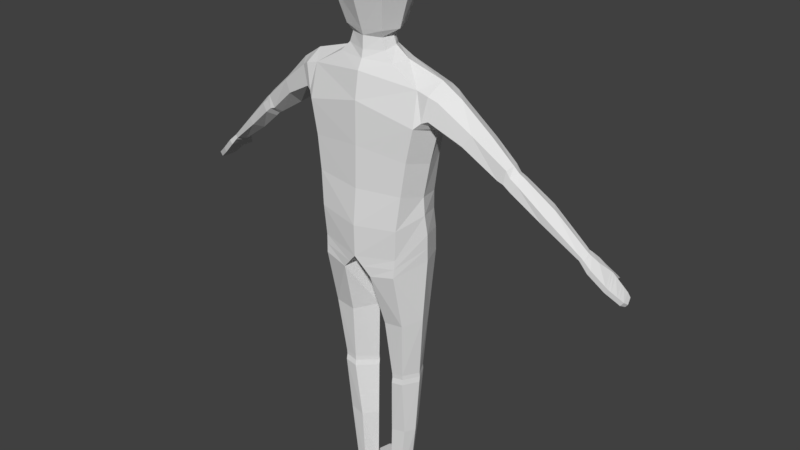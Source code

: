 # Source: PlayerRoll.blend  (saved by Blender 2.78.0; exported with 4.5.12 LTS)
import bpy
from mathutils import Matrix  # noqa: F401  (used for matrix-valued properties, if any)

bpy.ops.wm.read_factory_settings(use_empty=True)
scene = bpy.context.scene
scene.name = 'Scene'

# ---- collections
col_collection_1 = bpy.data.collections.new('Collection 1'); scene.collection.children.link(col_collection_1)

# ---- materials (node trees are filled in below, after node groups)
mat_material = bpy.data.materials.new('Material')
mat_material.alpha_threshold = 0.0
mat_material.use_transparent_shadow = False
mat_material.roughness = 0.5
mat_material.line_color = (0.0, 0.0, 0.0, 1.0)

# ---- material node trees

# ---- world
world_world = bpy.data.worlds.new('World'); scene.world = world_world
world_world.color = (0.05088, 0.05088, 0.05088)
world_world.use_sun_shadow = False
world_world.sun_shadow_jitter_overblur = 0.0
world_world.cycles.sampling_method = 'MANUAL'

# ---- meshes
me_cube = bpy.data.meshes.new('Cube')
me_cube.from_pydata([(0.07478, 0.08007, 1.629), (0.08339, -0.08027, 1.629), (0.0714, 0.08007, 1.738), (0.08254, -0.08027, 1.738), (0.0, 0.1014, 1.629), (0.0, -0.1016, 1.629), (0.0, 0.1014, 1.738), (0.0, -0.1016, 1.738), (0.05666, 0.04979, 1.797), (0.05517, -0.05839, 1.806), (0.0, 0.06744, 1.805), (0.0, -0.06962, 1.815), (0.04394, 0.06582, 1.525), (0.06033, -0.05498, 1.528), (0.0, 0.07853, 1.525), (0.0, -0.06651, 1.525), (0.1059, -0.0001039, 1.629), (0.1061, -0.000104, 1.738), (0.07341, -0.004116, 1.806), (0.0, -0.000104, 1.828), (0.07509, -0.0001039, 1.525), (0.06316, -0.0008978, 1.481), (0.05145, -0.001138, 1.51), (0.0493, -0.04318, 1.506), (0.03833, 0.02794, 1.51), (0.0, 0.03567, 1.51), (0.0, -0.06052, 1.507), (0.06164, -0.04247, 1.474), (0.04234, 0.03215, 1.474), (0.0, 0.0411, 1.474), (0.0, -0.06242, 1.469), (0.2149, 0.002166, 1.416), (0.1023, 0.002815, 1.449), (0.08855, -0.04838, 1.446), (0.08613, 0.0435, 1.442), (0.0, 0.06262, 1.444), (0.0, -0.06738, 1.446), (0.2011, 0.00459, 1.275), (0.1755, -0.05373, 1.395), (0.2094, 0.05071, 1.394), (0.0, 0.07258, 1.426), (0.0, -0.0823, 1.417), (0.1796, -0.07596, 1.295), (0.178, 0.07365, 1.307), (0.0, 0.09588, 1.309), (0.0, -0.09568, 1.338), (0.1688, 0.005095, 0.9544), (0.1635, -0.006668, 1.073), (0.1441, -0.08195, 1.093), (0.1389, 0.07105, 1.06), (0.0, 0.08277, 1.043), (0.0, -0.1007, 1.085), (0.2757, 0.005865, 1.376), (0.1268, -0.08559, 0.8961), (0.1332, 0.08838, 0.9378), (0.0, 0.07758, 0.8884), (0.0, -0.1098, 0.878), (0.0, 0.009247, 0.8599), (0.2349, -0.04481, 1.373), (0.2595, 0.04376, 1.365), (0.2315, 0.04996, 1.309), (0.2233, 0.008518, 1.284), (0.213, -0.05512, 1.318), (0.4315, 0.02129, 1.232), (0.4243, -0.003028, 1.225), (0.4194, 0.05107, 1.227), (0.3973, 0.05423, 1.2), (0.3914, 0.0158, 1.177), (0.4012, -0.006931, 1.192), (0.3639, 0.01912, 1.293), (0.3497, 0.05844, 1.28), (0.3293, -0.0248, 1.302), (0.306, -0.03416, 1.269), (0.3063, 0.01062, 1.23), (0.3265, 0.06481, 1.248), (0.4473, 0.02257, 1.216), (0.4354, -0.001857, 1.207), (0.438, 0.04583, 1.21), (0.4141, 0.04843, 1.187), (0.4072, 0.01789, 1.168), (0.4191, -0.006591, 1.186), (0.463, 0.0264, 1.204), (0.4569, 0.0005229, 1.191), (0.4505, 0.05338, 1.198), (0.4267, 0.05607, 1.174), (0.4216, 0.02053, 1.155), (0.44, -0.004323, 1.169), (0.5436, 0.04884, 1.132), (0.5353, 0.01562, 1.12), (0.5227, 0.07897, 1.133), (0.5039, 0.07757, 1.108), (0.5091, 0.04776, 1.087), (0.5248, 0.01612, 1.1), (0.6394, 0.06607, 1.036), (0.6345, 0.04023, 1.03), (0.6298, 0.0853, 1.035), (0.6174, 0.08571, 1.023), (0.6161, 0.06453, 1.014), (0.6279, 0.04, 1.021), (0.1964, -0.06314, 1.312), (0.2117, -0.05483, 1.386), (0.234, 0.04719, 1.383), (0.2023, 0.06179, 1.313), (0.2453, 0.004015, 1.396), (0.2122, 0.006554, 1.28), (0.1647, 0.01236, 0.8679), (0.124, -0.08951, 0.8399), (0.1296, 0.09511, 0.8598), (0.02336, 0.063, 0.8357), (0.04788, -0.09991, 0.8239), (0.003721, 0.01236, 0.8485), (0.1254, -0.08755, 0.868), (0.1667, 0.008729, 0.9111), (0.1314, 0.09175, 0.8988), (0.01469, 0.06975, 0.8644), (0.02394, -0.1049, 0.851), (0.002552, 0.01082, 0.8563), (0.1528, 0.008702, 0.6725), (0.1239, -0.05145, 0.6631), (0.1214, 0.07792, 0.6665), (0.04813, 0.0708, 0.6758), (0.06189, -0.05351, 0.6548), (0.01129, 0.009299, 0.6638), (0.1313, 0.02267, 0.4707), (0.1101, -0.03234, 0.4776), (0.1074, 0.06872, 0.4682), (0.06774, 0.06538, 0.4754), (0.07298, -0.03446, 0.4717), (0.02696, 0.02267, 0.4644), (0.1317, 0.024, 0.4563), (0.1104, -0.03133, 0.4633), (0.1076, 0.07044, 0.4537), (0.06762, 0.06707, 0.461), (0.07291, -0.03346, 0.4573), (0.02666, 0.024, 0.45), (0.1322, 0.02145, 0.4387), (0.1107, -0.03423, 0.4457), (0.1079, 0.0683, 0.4361), (0.06752, 0.06491, 0.4434), (0.07286, -0.03639, 0.4397), (0.02636, 0.02145, 0.4323), (0.1204, 0.01913, 0.2575), (0.1069, -0.01755, 0.2622), (0.09866, 0.05795, 0.2529), (0.05926, 0.05494, 0.26), (0.06065, -0.02218, 0.2537), (0.02632, 0.01741, 0.2559), (0.09619, 0.02446, 0.07028), (0.08525, -0.01486, 0.06751), (0.07786, 0.04964, 0.07347), (0.0546, 0.04716, 0.07335), (0.05416, -0.01888, 0.06423), (0.03561, 0.02446, 0.06674), (0.6651, 0.07788, 1.012), (0.6645, 0.03967, 1.004), (0.6488, 0.106, 1.011), (0.6342, 0.1065, 0.9967), (0.6444, 0.07723, 0.9947), (0.6546, 0.03919, 0.9917), (0.692, 0.1062, 0.9813), (0.7107, 0.0529, 0.9606), (0.6633, 0.1193, 0.9897), (0.6487, 0.1198, 0.975), (0.6742, 0.1091, 0.9656), (0.7008, 0.05241, 0.9483), (0.7352, 0.1133, 0.9362), (0.7492, 0.06875, 0.9304), (0.7212, 0.1136, 0.9257), (0.7396, 0.06829, 0.9184), (0.7442, 0.1118, 0.925), (0.7538, 0.08293, 0.9204), (0.7338, 0.112, 0.9173), (0.7467, 0.08258, 0.9115), (0.6902, 0.1322, 0.9635), (0.6837, 0.1329, 0.9577), (0.7015, 0.1274, 0.9603), (0.6917, 0.1274, 0.9523), (0.8185, 0.2633, 0.7697), (0.09323, 0.02537, 0.05561), (0.08251, -0.01266, 0.05485), (0.0791, 0.04891, 0.06135), (0.05155, 0.04659, 0.06124), (0.05349, -0.01642, 0.05179), (0.03666, 0.02537, 0.0523), (0.09363, 0.02638, 0.04544), (0.08252, -0.0123, 0.04462), (0.0822, 0.0508, 0.05142), (0.04711, 0.0484, 0.0513), (0.05242, -0.0162, 0.04145), (0.03498, 0.02638, 0.04201), (0.09645, 0.03023, 0.03148), (0.08656, -0.02207, 0.02849), (0.08267, 0.06995, 0.04561), (0.0446, 0.06679, 0.0455), (0.05175, -0.02839, 0.02483), (0.03388, 0.0298, 0.02668), (0.09719, 0.03178, 0.004373), (0.08884, -0.0243, 0.006227), (0.09483, 0.0761, 0.000829), (0.03234, 0.07182, 0.000685), (0.05651, -0.03016, 0.002824), (0.03216, 0.03137, -0.0005031), (0.08019, 0.1302, 0.03331), (0.04592, 0.1263, 0.03318), (0.08077, 0.1388, 0.000829), (0.03272, 0.1345, 0.000685), (0.06965, 0.1664, 0.0203), (0.05035, 0.1642, 0.02022), (0.0735, 0.1696, 0.003011), (0.04643, 0.1672, 0.00293), (0.1348, 0.07657, 1.002), (0.0, 0.08188, 0.9648), (0.1662, -0.004592, 1.017), (0.0, -0.1115, 0.9744), (0.1328, -0.08941, 0.9888), (0.1548, 0.07321, 1.183), (0.0, 0.09019, 1.176), (0.1787, -0.0001747, 1.174), (0.0, -0.09731, 1.211), (0.1582, -0.07809, 1.194), (0.6996, 0.1075, 0.9733), (0.6825, 0.1098, 0.9586), (0.7175, 0.05569, 0.9553), (0.7076, 0.05521, 0.9431), (0.6879, 0.1019, 0.986), (0.6611, 0.1173, 0.993), (0.7037, 0.0509, 0.9672), (0.6938, 0.05042, 0.9549), (0.6697, 0.1042, 0.97), (0.6465, 0.1177, 0.9783), (0.6714, 0.1232, 0.9818), (0.6593, 0.1238, 0.9698), (0.6795, 0.1146, 0.9615), (0.6949, 0.1126, 0.9749), (0.7167, 0.1103, 0.9555), (0.7327, 0.06197, 0.9433), (0.723, 0.06149, 0.9312), (0.7011, 0.1116, 0.9428), (0.7237, 0.1114, 0.9483), (0.7389, 0.06451, 0.9385), (0.7292, 0.06404, 0.9264), (0.7086, 0.1124, 0.9364), (0.6341, 0.06511, 1.041), (0.6239, 0.08495, 1.041), (0.629, 0.03886, 1.035), (0.6221, 0.03867, 1.025), (0.6101, 0.0636, 1.018), (0.6111, 0.08526, 1.028), (0.635, 0.09096, 1.029), (0.622, 0.09139, 1.016), (0.6238, 0.068, 1.009), (0.6465, 0.06929, 1.029), (0.6427, 0.04008, 1.023), (0.6352, 0.03977, 1.013)], [], [(16, 17, 3, 1), (2, 0, 4, 6), (1, 3, 7, 5), (7, 3, 9, 11), (16, 1, 13, 20), (18, 19, 11, 9), (17, 2, 8, 18), (2, 6, 10, 8), (13, 15, 26, 23), (1, 5, 15, 13), (4, 0, 12, 14), (14, 12, 24, 25), (3, 17, 18, 9), (8, 10, 19, 18), (0, 16, 20, 12), (0, 2, 17, 16), (24, 22, 21, 28), (25, 24, 28, 29), (12, 20, 22, 24), (20, 13, 23, 22), (28, 21, 32, 34), (29, 28, 34, 35), (23, 26, 30, 27), (22, 23, 27, 21), (35, 34, 39, 40), (32, 33, 38, 31), (27, 30, 36, 33), (21, 27, 33, 32), (102, 101, 59, 60), (38, 41, 45, 42), (34, 32, 31, 39), (33, 36, 41, 38), (215, 217, 47, 49), (216, 215, 49, 50), (40, 39, 43, 44), (100, 99, 62, 58), (210, 212, 46, 54), (211, 210, 54, 55), (219, 218, 51, 48), (217, 219, 48, 47), (116, 114, 108, 110), (115, 116, 110, 109), (214, 213, 56, 53), (212, 214, 53, 46), (69, 71, 64, 63), (70, 69, 63, 65), (101, 103, 52, 59), (104, 102, 60, 61), (103, 100, 58, 52), (99, 104, 61, 62), (65, 63, 75, 77), (67, 66, 78, 79), (71, 72, 68, 64), (72, 73, 67, 68), (74, 70, 65, 66), (73, 74, 66, 67), (61, 60, 74, 73), (60, 59, 70, 74), (62, 61, 73, 72), (58, 62, 72, 71), (59, 52, 69, 70), (52, 58, 71, 69), (77, 75, 81, 83), (79, 78, 84, 85), (63, 64, 76, 75), (64, 68, 80, 76), (68, 67, 79, 80), (66, 65, 77, 78), (84, 83, 89, 90), (86, 85, 91, 92), (75, 76, 82, 81), (76, 80, 86, 82), (80, 79, 85, 86), (78, 77, 83, 84), (242, 244, 94, 93), (243, 242, 93, 95), (85, 84, 90, 91), (83, 81, 87, 89), (81, 82, 88, 87), (82, 86, 92, 88), (250, 249, 156, 157), (249, 248, 155, 156), (244, 245, 98, 94), (245, 246, 97, 98), (247, 243, 95, 96), (246, 247, 96, 97), (42, 37, 104, 99), (31, 38, 100, 103), (37, 43, 102, 104), (39, 31, 103, 101), (38, 42, 99, 100), (43, 39, 101, 102), (110, 108, 120, 122), (109, 110, 122, 121), (114, 113, 107, 108), (113, 112, 105, 107), (111, 115, 109, 106), (112, 111, 106, 105), (105, 117, 119, 107), (46, 53, 111, 112), (107, 119, 120, 108), (53, 56, 115, 111), (55, 54, 113, 114), (109, 121, 118, 106), (118, 121, 127, 124), (119, 117, 123, 125), (57, 55, 114, 116), (54, 46, 112, 113), (56, 57, 116, 115), (128, 126, 132, 134), (127, 128, 134, 133), (117, 118, 124, 123), (121, 122, 128, 127), (122, 120, 126, 128), (120, 119, 125, 126), (130, 133, 139, 136), (131, 129, 135, 137), (126, 125, 131, 132), (125, 123, 129, 131), (124, 127, 133, 130), (123, 124, 130, 129), (140, 138, 144, 146), (139, 140, 146, 145), (129, 130, 136, 135), (133, 134, 140, 139), (134, 132, 138, 140), (132, 131, 137, 138), (142, 145, 151, 148), (143, 141, 147, 149), (138, 137, 143, 144), (137, 135, 141, 143), (136, 139, 145, 142), (135, 136, 142, 141), (147, 148, 179, 178), (148, 151, 182, 179), (141, 142, 148, 147), (145, 146, 152, 151), (146, 144, 150, 152), (144, 143, 149, 150), (224, 226, 160, 159), (225, 224, 159, 161), (248, 251, 153, 155), (251, 252, 154, 153), (252, 253, 158, 154), (253, 250, 157, 158), (241, 238, 165, 167), (231, 230, 173, 174), (226, 227, 164, 160), (227, 228, 163, 164), (229, 225, 161, 162), (228, 229, 162, 163), (165, 166, 170, 169), (238, 239, 166, 165), (239, 240, 168, 166), (240, 241, 167, 168), (169, 170, 172, 171), (167, 165, 169, 171), (168, 167, 171, 172), (166, 168, 172, 170), (173, 175, 176, 174), (233, 232, 176, 175), (232, 231, 174, 176), (230, 233, 175, 173), (179, 182, 188, 185), (180, 178, 184, 186), (151, 152, 183, 182), (152, 150, 181, 183), (150, 149, 180, 181), (149, 147, 178, 180), (189, 187, 193, 195), (188, 189, 195, 194), (178, 179, 185, 184), (182, 183, 189, 188), (183, 181, 187, 189), (181, 180, 186, 187), (191, 194, 200, 197), (192, 190, 196, 198), (187, 186, 192, 193), (186, 184, 190, 192), (185, 188, 194, 191), (184, 185, 191, 190), (196, 197, 200, 201), (198, 196, 201, 199), (190, 191, 197, 196), (194, 195, 201, 200), (195, 193, 199, 201), (198, 199, 205, 204), (202, 204, 208, 206), (193, 192, 202, 203), (199, 193, 203, 205), (192, 198, 204, 202), (207, 206, 208, 209), (203, 202, 206, 207), (205, 203, 207, 209), (204, 205, 209, 208), (106, 118, 117, 105), (47, 48, 214, 212), (48, 51, 213, 214), (50, 49, 210, 211), (49, 47, 212, 210), (37, 42, 219, 217), (42, 45, 218, 219), (44, 43, 215, 216), (43, 37, 217, 215), (164, 163, 221, 223), (160, 164, 223, 222), (159, 160, 222, 220), (163, 159, 220, 221), (157, 156, 229, 228), (156, 155, 225, 229), (158, 157, 228, 227), (154, 158, 227, 226), (155, 153, 224, 225), (153, 154, 226, 224), (161, 159, 233, 230), (163, 162, 231, 232), (159, 163, 232, 233), (162, 161, 230, 231), (223, 221, 237, 236), (222, 223, 236, 235), (220, 222, 235, 234), (221, 220, 234, 237), (236, 237, 241, 240), (235, 236, 240, 239), (234, 235, 239, 238), (237, 234, 238, 241), (91, 90, 247, 246), (90, 89, 243, 247), (92, 91, 246, 245), (88, 92, 245, 244), (89, 87, 242, 243), (98, 97, 250, 253), (94, 98, 253, 252), (93, 94, 252, 251), (95, 93, 251, 248), (96, 95, 248, 249), (97, 96, 249, 250), (87, 88, 244, 242)])
me_cube.materials.append(mat_material)
me_cube.use_remesh_preserve_volume = False
me_cube.use_remesh_preserve_attributes = False
me_cube.use_mirror_vertex_groups = False
me_cube.update()
arm_armature = bpy.data.armatures.new('Armature')  # bones are not reproduced

# ---- objects
ob_playerskeleton = bpy.data.objects.new('PlayerSkeleton', arm_armature)
ob_player = bpy.data.objects.new('Player', me_cube)

# ---- transforms, parenting, visibility, modifiers, constraints
ob_playerskeleton.location = (0.0, 4.011, 0.0)
ob_playerskeleton.show_in_front = True
ob_playerskeleton.lineart.crease_threshold = 0.0
ob_player.parent = ob_playerskeleton
ob_player.location = (0.0, 0.0, 0.0)
ob_player.lock_rotations_4d = False
ob_player.empty_display_type = 'ARROWS'
ob_player.lineart.crease_threshold = 0.0
_vg = ob_player.vertex_groups.new(name='root')
_vg = ob_player.vertex_groups.new(name='leg1.r')
for _i, _w in zip([46, 47, 48, 49, 50, 51, 53, 54, 55, 56, 57, 105, 106, 107, 108, 109, 110, 111, 112, 113, 114, 115, 116, 117, 118, 119, 120, 121, 122, 123, 124, 125, 126, 127, 128, 129, 130, 131, 132, 133, 134, 135, 136, 137, 138, 139, 140, 210, 211, 212, 213, 214, 215, 217, 219], [0.7001, 0.1306, 0.08861, 0.1339, 0.05598, 0.05131, 0.8216, 0.7305, 0.4208, 0.504, 0.9364, 0.9554, 0.9469, 0.938, 0.9139, 0.9096, 0.9543, 0.8992, 0.8674, 0.8572, 0.7178, 0.7491, 0.9435, 0.9934, 0.9944, 0.9887, 0.9915, 0.9958, 0.9937, 0.8173, 0.9147, 0.7903, 0.8372, 0.9395, 0.8215, 0.4738, 0.673, 0.4868, 0.6063, 0.6931, 0.4333, 0.1694, 0.1813, 0.2018, 0.2354, 0.1334, 0.1253, 0.3164, 0.1649, 0.2907, 0.1808, 0.2884, 0.009002, 0.02348, 0.004374]): _vg.add([_i], _w, 'REPLACE')
_vg = ob_player.vertex_groups.new(name='leg2.r')
for _i, _w in zip([123, 124, 125, 126, 127, 128, 129, 130, 131, 132, 133, 134, 135, 136, 137, 138, 139, 140, 141, 142, 143, 144, 145, 146, 147, 148, 149, 150, 151, 152, 178, 179, 180, 181, 182, 183, 184, 185, 186, 187, 188, 189, 190, 191, 192, 193, 194, 195, 196, 197, 200, 201], [0.1826, 0.0852, 0.2096, 0.1626, 0.06044, 0.1784, 0.5261, 0.3269, 0.5132, 0.3935, 0.3068, 0.5666, 0.8306, 0.8186, 0.7981, 0.7646, 0.8665, 0.8747, 0.9961, 0.9958, 0.9965, 0.9957, 0.9986, 0.9976, 0.9797, 0.9705, 0.9629, 0.9694, 0.9679, 0.9679, 0.8543, 0.8666, 0.7074, 0.7364, 0.8677, 0.8131, 0.6931, 0.7347, 0.3206, 0.3642, 0.7539, 0.6453, 0.2399, 0.386, 0.02648, 0.05513, 0.4921, 0.2227, 0.06902, 0.2307, 0.2588, 0.05884]): _vg.add([_i], _w, 'REPLACE')
_vg = ob_player.vertex_groups.new(name='foot.r')
for _i, _w in zip([149, 150, 152, 178, 179, 180, 181, 182, 183, 184, 185, 186, 187, 188, 189, 190, 191, 192, 193, 194, 195, 196, 197, 198, 199, 200, 201, 202, 203, 204, 205, 206, 207, 208, 209], [0.02247, 0.007807, 0.00383, 0.1384, 0.09806, 0.289, 0.2511, 0.08906, 0.1521, 0.2934, 0.1925, 0.6736, 0.6056, 0.1616, 0.2786, 1.0, 1.0, 1.0, 1.0, 1.0, 1.0, 1.0, 1.0, 1.0, 1.0, 1.0, 1.0, 1.0, 1.0, 1.0, 1.0, 1.0, 1.0, 1.0, 1.0]): _vg.add([_i], _w, 'REPLACE')
_vg = ob_player.vertex_groups.new(name='torso1')
for _i, _w in zip([37, 42, 45, 46, 47, 48, 49, 50, 51, 53, 54, 55, 56, 57, 105, 106, 107, 108, 109, 110, 111, 112, 113, 114, 115, 116, 210, 211, 212, 213, 214, 215, 216, 217, 218, 219], [0.02156, 0.02427, 0.01032, 0.256, 0.6381, 0.6487, 0.6561, 0.8077, 0.7608, 0.1618, 0.2385, 0.5638, 0.4804, 0.06126, 0.02818, 0.04822, 0.05615, 0.0829, 0.08671, 0.03799, 0.09238, 0.1145, 0.1281, 0.274, 0.2423, 0.05443, 0.5904, 0.7938, 0.5975, 0.7666, 0.6338, 0.1582, 0.1158, 0.203, 0.1499, 0.1907]): _vg.add([_i], _w, 'REPLACE')
_vg = ob_player.vertex_groups.new(name='torso2')
for _i, _w in zip([15, 21, 23, 25, 26, 27, 28, 29, 30, 32, 33, 34, 35, 36, 37, 40, 41, 42, 43, 44, 45, 46, 47, 48, 49, 50, 51, 61, 62, 99, 102, 104, 210, 211, 212, 213, 214, 215, 216, 217, 218, 219], [0.03633, 0.02261, 0.02672, 0.008413, 0.08059, 0.07899, 0.06666, 0.1471, 0.2301, 0.01938, 0.09738, 0.1092, 0.4602, 0.3815, 0.1074, 0.6482, 0.6362, 0.1446, 0.1183, 0.8529, 0.7898, 0.01419, 0.1632, 0.1841, 0.1615, 0.1268, 0.1658, 0.00934, 0.01875, 0.07523, 0.06122, 0.06515, 0.07247, 0.02518, 0.08058, 0.04128, 0.0563, 0.5961, 0.8363, 0.5182, 0.7693, 0.5227]): _vg.add([_i], _w, 'REPLACE')
_vg = ob_player.vertex_groups.new(name='neck')
for _i, _w in zip([12, 13, 14, 15, 20, 21, 22, 23, 24, 25, 26, 27, 28, 29, 30, 32, 33, 34, 35, 36, 40, 41], [0.03248, 0.05327, 0.04385, 0.06057, 0.05147, 0.4381, 0.1281, 0.1236, 0.1207, 0.1194, 0.1034, 0.3455, 0.5131, 0.5532, 0.2442, 0.05355, 0.08505, 0.07103, 0.1031, 0.1141, 0.0625, 0.05549]): _vg.add([_i], _w, 'REPLACE')
_vg = ob_player.vertex_groups.new(name='head')
for _i, _w in zip([0, 1, 2, 3, 4, 5, 6, 7, 8, 9, 10, 11, 12, 13, 14, 15, 16, 17, 18, 19, 20, 21, 22, 23, 24, 25, 26, 27, 28, 29, 30, 32, 33, 34, 35, 36, 41], [0.988, 0.9773, 0.9973, 0.9943, 0.9861, 0.9646, 0.9966, 0.9908, 0.999, 0.9979, 0.9989, 0.9976, 0.9343, 0.8818, 0.9278, 0.8366, 0.9841, 0.9965, 0.9988, 0.9993, 0.9075, 0.2675, 0.7813, 0.728, 0.8063, 0.8189, 0.7118, 0.252, 0.1948, 0.1727, 0.2689, 0.01513, 0.06296, 0.008467, 0.01713, 0.1183, 0.05424]): _vg.add([_i], _w, 'REPLACE')
_vg = ob_player.vertex_groups.new(name='shoulder.r')
for _i, _w in zip([13, 15, 20, 21, 22, 23, 24, 26, 27, 28, 29, 30, 31, 32, 33, 34, 35, 36, 37, 38, 39, 40, 41, 42, 43, 44, 45, 47, 48, 49, 52, 58, 59, 60, 61, 62, 71, 72, 99, 100, 101, 102, 103, 104, 215, 216, 217, 218, 219], [0.02813, 0.0351, 0.007481, 0.2447, 0.0684, 0.09618, 0.04753, 0.07205, 0.2975, 0.2008, 0.07792, 0.1639, 0.9013, 0.8627, 0.7341, 0.7438, 0.2489, 0.2312, 0.5597, 0.9405, 0.9281, 0.1714, 0.1818, 0.7487, 0.7426, 0.08611, 0.1217, 0.05161, 0.06436, 0.02711, 0.1671, 0.8226, 0.182, 0.1586, 0.2555, 0.7709, 0.001114, 0.04693, 0.7915, 0.908, 0.7151, 0.6217, 0.5532, 0.4573, 0.1757, 0.005104, 0.1733, 0.05391, 0.2207]): _vg.add([_i], _w, 'REPLACE')
_vg = ob_player.vertex_groups.new(name='arm1.r')
for _i, _w in zip([31, 37, 39, 42, 43, 52, 58, 59, 60, 61, 62, 63, 64, 65, 66, 67, 68, 69, 70, 71, 72, 73, 74, 75, 76, 77, 78, 79, 80, 81, 82, 83, 84, 85, 86, 99, 100, 101, 102, 103, 104, 215, 217, 219], [0.09053, 0.2895, 0.07062, 0.05934, 0.1157, 0.8312, 0.1659, 0.8157, 0.823, 0.703, 0.1826, 0.9632, 0.9756, 0.9591, 0.9577, 0.9488, 0.9653, 0.9924, 0.9902, 0.9734, 0.9482, 0.9946, 0.9906, 0.7687, 0.8349, 0.746, 0.7688, 0.722, 0.8184, 0.1016, 0.08966, 0.1334, 0.154, 0.1349, 0.09705, 0.1074, 0.07309, 0.2832, 0.3037, 0.4443, 0.4514, 0.02657, 0.06733, 0.02177]): _vg.add([_i], _w, 'REPLACE')
_vg = ob_player.vertex_groups.new(name='arm2.r')
for _i, _w in zip([63, 65, 66, 67, 68, 75, 76, 77, 78, 79, 80, 81, 82, 83, 84, 85, 86, 87, 88, 89, 90, 91, 92, 93, 94, 95, 96, 97, 98, 154, 158, 242, 243, 244, 245, 246, 247, 248, 249, 250, 251, 252, 253], [0.02314, 0.03079, 0.0339, 0.05209, 0.01682, 0.2312, 0.1649, 0.2539, 0.2312, 0.2782, 0.1813, 0.8984, 0.9103, 0.8666, 0.846, 0.8651, 0.9029, 0.9979, 0.997, 0.9945, 0.9944, 0.9977, 0.9973, 0.7379, 0.7352, 0.7501, 0.7553, 0.7709, 0.7128, 0.05398, 0.04298, 0.9583, 0.9648, 0.9325, 0.9264, 0.9713, 0.9696, 0.2591, 0.2468, 0.1485, 0.1957, 0.327, 0.3001]): _vg.add([_i], _w, 'REPLACE')
_vg = ob_player.vertex_groups.new(name='hand.r')
for _i, _w in zip([93, 94, 95, 96, 97, 98, 153, 154, 155, 156, 157, 158, 159, 224, 226, 242, 243, 244, 245, 248, 249, 250, 251, 252, 253], [0.2459, 0.2068, 0.2094, 0.1927, 0.2065, 0.2159, 0.8846, 0.2061, 0.0826, 0.04968, 0.01667, 0.1197, 0.01458, 0.07108, 0.01419, 0.02542, 0.008743, 0.05315, 0.05674, 0.6095, 0.5813, 0.7726, 0.7726, 0.52, 0.5124]): _vg.add([_i], _w, 'REPLACE')
_vg = ob_player.vertex_groups.new(name='finger1.r')
for _i, _w in zip([154, 158, 159, 160, 163, 164, 165, 166, 167, 168, 169, 170, 171, 172, 220, 221, 222, 223, 224, 226, 227, 228, 233, 234, 235, 236, 237, 238, 239, 240, 241], [0.07235, 0.08222, 0.1887, 0.7654, 0.1102, 0.7838, 0.09253, 0.05988, 0.1177, 0.06119, 0.03483, 0.003738, 0.05365, 0.03674, 0.5635, 0.4737, 0.7091, 0.7152, 0.1115, 0.7708, 0.7818, 0.03169, 0.05899, 0.6013, 0.2392, 0.2255, 0.6046, 0.2845, 0.1342, 0.1313, 0.3245]): _vg.add([_i], _w, 'REPLACE')
_vg = ob_player.vertex_groups.new(name='finger2.r')
for _i, _w in zip([160, 164, 165, 166, 167, 168, 169, 170, 171, 172, 177, 220, 221, 222, 223, 226, 227, 234, 235, 236, 237, 238, 239, 240, 241], [0.1353, 0.1313, 0.8943, 0.9371, 0.8628, 0.9343, 0.9516, 0.9709, 0.938, 0.9526, 1.0, 0.06393, 0.06571, 0.2393, 0.2344, 0.06345, 0.06232, 0.3138, 0.7499, 0.758, 0.2857, 0.6752, 0.8592, 0.859, 0.6187]): _vg.add([_i], _w, 'REPLACE')
_vg = ob_player.vertex_groups.new(name='thumb1.r')
for _i, _w in zip([95, 96, 153, 155, 156, 157, 159, 160, 161, 162, 163, 164, 174, 220, 221, 224, 225, 226, 227, 228, 229, 230, 231, 232, 233, 234, 237, 248, 249], [0.02342, 0.0375, 0.05505, 0.8887, 0.8354, 0.03783, 0.2723, 0.009513, 0.8219, 0.9076, 0.2864, 0.01225, 0.01174, 0.1273, 0.1514, 0.576, 0.9262, 0.05198, 0.05801, 0.7825, 0.9199, 0.1312, 0.6986, 0.07381, 0.06299, 0.007774, 0.02254, 0.1239, 0.1476]): _vg.add([_i], _w, 'REPLACE')
_vg = ob_player.vertex_groups.new(name='thumb2.r')
for _i, _w in zip([159, 161, 162, 163, 173, 174, 175, 176, 220, 221, 224, 225, 228, 229, 230, 231, 232, 233, 234, 237, 241], [0.4848, 0.1621, 0.06449, 0.5758, 0.9966, 0.9659, 0.991, 0.9907, 0.2279, 0.2993, 0.225, 0.05544, 0.1366, 0.03408, 0.862, 0.2779, 0.8966, 0.8613, 0.05161, 0.06974, 0.02136]): _vg.add([_i], _w, 'REPLACE')
_vg = ob_player.vertex_groups.new(name='shoulder.l')
for _i, _w in zip([26, 29, 30, 34, 35, 36, 40, 41], [0.01184, 0.04853, 0.08957, 0.02066, 0.1542, 0.1497, 0.09333, 0.06007]): _vg.add([_i], _w, 'REPLACE')
_vg = ob_player.vertex_groups.new(name='arm1.l')
_vg = ob_player.vertex_groups.new(name='arm2.l')
_vg = ob_player.vertex_groups.new(name='hand.l')
_vg = ob_player.vertex_groups.new(name='finger1.l')
_vg = ob_player.vertex_groups.new(name='finger2.l')
_vg = ob_player.vertex_groups.new(name='thumb1.l')
_vg = ob_player.vertex_groups.new(name='thumb2.l')
_vg = ob_player.vertex_groups.new(name='leg1.l')
_vg = ob_player.vertex_groups.new(name='leg2.l')
_vg = ob_player.vertex_groups.new(name='foot.l')
_vg = ob_player.vertex_groups.new(name='hand_ik_r')
_vg = ob_player.vertex_groups.new(name='elbow_pole.r')
_vg = ob_player.vertex_groups.new(name='foot_ik.l')
_vg = ob_player.vertex_groups.new(name='knee_pull.l')
_vg = ob_player.vertex_groups.new(name='foot_ik.r')
_vg = ob_player.vertex_groups.new(name='knee_pull.r')
_vg = ob_player.vertex_groups.new(name='hand_ik_l')
_vg = ob_player.vertex_groups.new(name='elbow_pole.l')
_m = ob_player.modifiers.new('Mirror', 'MIRROR')
_m.use_clip = True
_m = ob_player.modifiers.new('Armature', 'ARMATURE')
_m.object = ob_playerskeleton

# ---- collection membership
col_collection_1.objects.link(ob_playerskeleton)
col_collection_1.objects.link(ob_player)

# ---- scene / render settings (as saved in the file)
scene.frame_start = 0; scene.frame_end = 19; scene.frame_set(17)
scene.render.engine = 'BLENDER_EEVEE_NEXT'
scene.render.resolution_percentage = 50
scene.render.dither_intensity = 0.0
scene.cycles.use_denoising = False
scene.cycles.samples = 128
scene.cycles.sampling_pattern = 'TABULATED_SOBOL'
scene.cycles.light_sampling_threshold = 0.0
scene.cycles.use_adaptive_sampling = False
scene.cycles.use_light_tree = False
scene.cycles.blur_glossy = 0.0
scene.cycles.sample_clamp_indirect = 0.0
scene.view_settings.view_transform = 'Standard'
bpy.context.view_layer.update()

# ---- added for rendering (the .blend has no active camera and no usable light): camera, sun
cam_auto = bpy.data.cameras.new('AutoCamera')
cam_auto.lens = 50.0
cam_auto.sensor_width = 36.0
cam_auto.clip_end = 1000.0
ob_auto_camera = bpy.data.objects.new('AutoCamera', cam_auto)
scene.collection.objects.link(ob_auto_camera)
ob_auto_camera.location = (1.85049, 1.87945, 2.3776)
ob_auto_camera.rotation_euler = (1.09748, -7.21219e-08, 0.694738)
scene.camera = ob_auto_camera
light_auto_sun = bpy.data.lights.new('AutoSun', 'SUN')
light_auto_sun.energy = 3.0
light_auto_sun.angle = 0.0523599
ob_auto_sun = bpy.data.objects.new('AutoSun', light_auto_sun)
scene.collection.objects.link(ob_auto_sun)
ob_auto_sun.rotation_euler = (0.872665, 0.174533, 0.523599)
bpy.context.view_layer.update()
